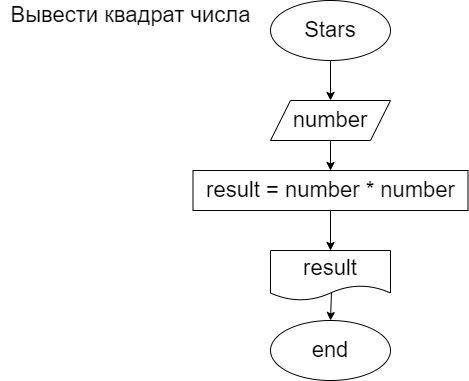

The diagram above was exported from draw.io. Its source (the exported page's mxGraphModel, read from the mxfile embedded in the PNG):
<mxGraphModel dx="644" dy="473" grid="1" gridSize="10" guides="1" tooltips="1" connect="1" arrows="1" fold="1" page="1" pageScale="1" pageWidth="827" pageHeight="1169" math="0" shadow="0">
  <root>
    <mxCell id="0" />
    <mxCell id="1" parent="0" />
    <mxCell id="5" style="edgeStyle=none;html=1;exitX=0.5;exitY=1;exitDx=0;exitDy=0;entryX=0.5;entryY=0;entryDx=0;entryDy=0;fontSize=22;" edge="1" parent="1" source="2" target="4">
      <mxGeometry relative="1" as="geometry" />
    </mxCell>
    <mxCell id="2" value="Stars" style="ellipse;whiteSpace=wrap;html=1;fontSize=22;" vertex="1" parent="1">
      <mxGeometry x="270" width="120" height="60" as="geometry" />
    </mxCell>
    <mxCell id="3" value="Вывести квадрат числа" style="text;html=1;align=center;verticalAlign=middle;resizable=0;points=[];autosize=1;strokeColor=none;fillColor=none;fontSize=22;" vertex="1" parent="1">
      <mxGeometry width="260" height="30" as="geometry" />
    </mxCell>
    <mxCell id="8" style="edgeStyle=none;html=1;exitX=0.5;exitY=1;exitDx=0;exitDy=0;entryX=0.5;entryY=0;entryDx=0;entryDy=0;fontSize=22;" edge="1" parent="1" source="4" target="7">
      <mxGeometry relative="1" as="geometry" />
    </mxCell>
    <mxCell id="4" value="number" style="shape=parallelogram;perimeter=parallelogramPerimeter;whiteSpace=wrap;html=1;fixedSize=1;fontSize=22;" vertex="1" parent="1">
      <mxGeometry x="270" y="100" width="120" height="40" as="geometry" />
    </mxCell>
    <mxCell id="10" style="edgeStyle=none;html=1;exitX=0.5;exitY=1;exitDx=0;exitDy=0;entryX=0.5;entryY=0;entryDx=0;entryDy=0;fontSize=22;" edge="1" parent="1" source="7" target="9">
      <mxGeometry relative="1" as="geometry" />
    </mxCell>
    <mxCell id="7" value="result = number * number" style="rounded=0;whiteSpace=wrap;html=1;fontSize=22;" vertex="1" parent="1">
      <mxGeometry x="192.5" y="170" width="275" height="40" as="geometry" />
    </mxCell>
    <mxCell id="12" value="" style="edgeStyle=none;html=1;fontSize=22;exitX=0.508;exitY=0.84;exitDx=0;exitDy=0;exitPerimeter=0;" edge="1" parent="1" source="9" target="11">
      <mxGeometry relative="1" as="geometry" />
    </mxCell>
    <mxCell id="9" value="result" style="shape=document;whiteSpace=wrap;html=1;boundedLbl=1;fontSize=22;" vertex="1" parent="1">
      <mxGeometry x="270" y="250" width="120" height="50" as="geometry" />
    </mxCell>
    <mxCell id="11" value="end" style="ellipse;whiteSpace=wrap;html=1;fontSize=22;" vertex="1" parent="1">
      <mxGeometry x="270" y="320" width="120" height="60" as="geometry" />
    </mxCell>
  </root>
</mxGraphModel>